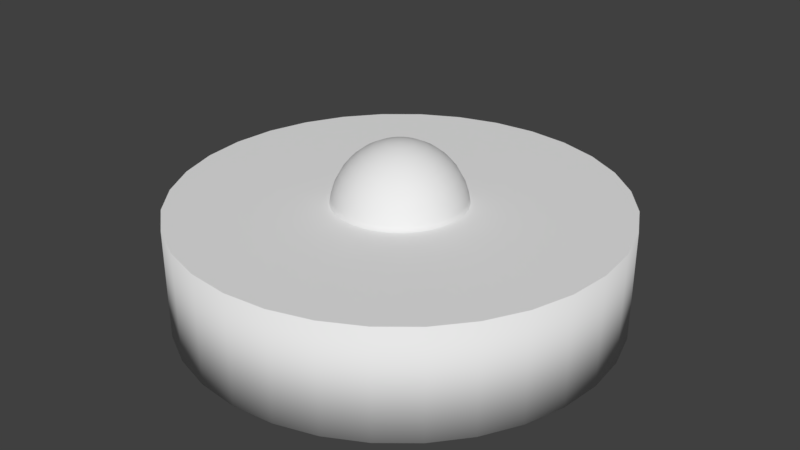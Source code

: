 # Source: Roomba.blend  (saved by Blender 2.78.0; exported with 4.5.12 LTS)
import bpy
from mathutils import Matrix  # noqa: F401  (used for matrix-valued properties, if any)

bpy.ops.wm.read_factory_settings(use_empty=True)
scene = bpy.context.scene
scene.name = 'Scene'

# ---- collections
col_collection_1 = bpy.data.collections.new('Collection 1'); scene.collection.children.link(col_collection_1)

# ---- world
world_world = bpy.data.worlds.new('World'); scene.world = world_world
world_world.color = (0.05088, 0.05088, 0.05088)
world_world.use_sun_shadow = False
world_world.sun_shadow_jitter_overblur = 0.0
world_world.cycles.sampling_method = 'MANUAL'

# ---- meshes
me_circle = bpy.data.meshes.new('Circle')
me_circle.from_pydata([(0.0, 1.0, 0.0), (-0.1951, 0.9808, 0.0), (-0.3827, 0.9239, 0.0), (-0.5556, 0.8315, 0.0), (-0.7071, 0.7071, 0.0), (-0.8315, 0.5556, 0.0), (-0.9239, 0.3827, 0.0), (-0.9808, 0.1951, 0.0), (-1.0, 7.55e-08, 0.0), (-0.9808, -0.1951, 0.0), (-0.9239, -0.3827, 0.0), (-0.8315, -0.5556, 0.0), (-0.7071, -0.7071, 0.0), (-0.5556, -0.8315, 0.0), (-0.3827, -0.9239, 0.0), (-0.1951, -0.9808, 0.0), (3.258e-07, -1.0, 0.0), (0.1951, -0.9808, 0.0), (0.3827, -0.9239, 0.0), (0.5556, -0.8315, 0.0), (0.7071, -0.7071, 0.0), (0.8315, -0.5556, 0.0), (0.9239, -0.3827, 0.0), (0.9808, -0.1951, 0.0), (1.0, 9.656e-07, 0.0), (0.9808, 0.1951, 0.0), (0.9239, 0.3827, 0.0), (0.8315, 0.5556, 0.0), (0.7071, 0.7071, 0.0), (0.5556, 0.8315, 0.0), (0.3827, 0.9239, 0.0), (0.1951, 0.9808, 0.0), (0.0, 1.0, 0.5), (-0.1951, 0.9808, 0.5), (-0.3827, 0.9239, 0.5), (-0.5556, 0.8315, 0.5), (-0.7071, 0.7071, 0.5), (-0.8315, 0.5556, 0.5), (-0.9239, 0.3827, 0.5), (-0.9808, 0.1951, 0.5), (-1.0, 7.55e-08, 0.5), (-0.9808, -0.1951, 0.5), (-0.9239, -0.3827, 0.5), (-0.8315, -0.5556, 0.5), (-0.7071, -0.7071, 0.5), (-0.5556, -0.8315, 0.5), (-0.3827, -0.9239, 0.5), (-0.1951, -0.9808, 0.5), (3.258e-07, -1.0, 0.5), (0.1951, -0.9808, 0.5), (0.3827, -0.9239, 0.5), (0.5556, -0.8315, 0.5), (0.7071, -0.7071, 0.5), (0.8315, -0.5556, 0.5), (0.9239, -0.3827, 0.5), (0.9808, -0.1951, 0.5), (1.0, 9.656e-07, 0.5), (0.9808, 0.1951, 0.5), (0.9239, 0.3827, 0.5), (0.8315, 0.5556, 0.5), (0.7071, 0.7071, 0.5), (0.5556, 0.8315, 0.5), (0.3827, 0.9239, 0.5), (0.1951, 0.9808, 0.5), (-8.312e-08, 0.3, 0.5), (-0.05853, 0.2942, 0.5), (-0.1148, 0.2772, 0.5), (-0.1667, 0.2494, 0.5), (-0.2121, 0.2121, 0.5), (-0.2494, 0.1667, 0.5), (-0.2772, 0.1148, 0.5), (-0.2942, 0.05853, 0.5), (-0.3, 2.221e-07, 0.5), (-0.2942, -0.05853, 0.5), (-0.2772, -0.1148, 0.5), (-0.2494, -0.1667, 0.5), (-0.2121, -0.2121, 0.5), (-0.1667, -0.2494, 0.5), (-0.1148, -0.2772, 0.5), (-0.05853, -0.2942, 0.5), (1.463e-08, -0.3, 0.5), (0.05853, -0.2942, 0.5), (0.1148, -0.2772, 0.5), (0.1667, -0.2494, 0.5), (0.2121, -0.2121, 0.5), (0.2494, -0.1667, 0.5), (0.2772, -0.1148, 0.5), (0.2942, -0.05853, 0.5), (0.3, 4.892e-07, 0.5), (0.2942, 0.05853, 0.5), (0.2772, 0.1148, 0.5), (0.2494, 0.1667, 0.5), (0.2121, 0.2121, 0.5), (0.1667, 0.2494, 0.5), (0.1148, 0.2772, 0.5), (0.05853, 0.2942, 0.5), (0.01142, 0.0574, 0.7607), (0.0224, 0.1126, 0.7436), (0.03252, 0.1635, 0.7159), (0.04139, 0.2081, 0.6786), (0.04866, 0.2446, 0.6331), (0.05407, 0.2718, 0.5813), (0.0574, 0.2886, 0.525), (0.0224, 0.05407, 0.7607), (0.04393, 0.1061, 0.7436), (0.06378, 0.154, 0.7159), (0.08118, 0.196, 0.6786), (0.09546, 0.2305, 0.6331), (0.1061, 0.2561, 0.5813), (0.1126, 0.2718, 0.525), (0.03252, 0.04866, 0.7607), (0.06378, 0.09546, 0.7436), (0.0926, 0.1386, 0.7159), (0.1179, 0.1764, 0.6786), (0.1386, 0.2074, 0.6331), (0.154, 0.2305, 0.5813), (0.1635, 0.2446, 0.525), (0.04139, 0.04138, 0.7607), (0.08118, 0.08118, 0.7436), (0.1179, 0.1179, 0.7159), (0.15, 0.15, 0.6786), (0.1764, 0.1764, 0.6331), (0.196, 0.196, 0.5813), (0.2081, 0.2081, 0.525), (0.04866, 0.03252, 0.7607), (0.09546, 0.06378, 0.7436), (0.1386, 0.0926, 0.7159), (0.1764, 0.1179, 0.6786), (0.2074, 0.1386, 0.6331), (0.2305, 0.154, 0.5813), (0.2446, 0.1635, 0.525), (0.05407, 0.0224, 0.7607), (0.1061, 0.04393, 0.7436), (0.154, 0.06378, 0.7159), (0.196, 0.08118, 0.6786), (0.2305, 0.09546, 0.6331), (0.2561, 0.1061, 0.5813), (0.2718, 0.1126, 0.525), (0.0574, 0.01142, 0.7607), (0.1126, 0.0224, 0.7436), (0.1635, 0.03252, 0.7159), (0.2081, 0.04138, 0.6786), (0.2446, 0.04866, 0.6331), (0.2718, 0.05407, 0.5813), (0.2886, 0.0574, 0.525), (0.05853, -2.605e-07, 0.7607), (0.1148, -2.583e-07, 0.7436), (0.1667, -2.56e-07, 0.7159), (0.2121, -2.583e-07, 0.6786), (0.2494, -2.627e-07, 0.6331), (0.2772, -2.448e-07, 0.5813), (0.2942, -2.806e-07, 0.525), (0.0574, -0.01142, 0.7607), (0.1126, -0.0224, 0.7436), (0.1635, -0.03252, 0.7159), (0.2081, -0.04139, 0.6786), (0.2446, -0.04866, 0.6331), (0.2718, -0.05407, 0.5813), (0.2886, -0.0574, 0.525), (0.05407, -0.0224, 0.7607), (0.1061, -0.04393, 0.7436), (0.154, -0.06378, 0.7159), (0.196, -0.08118, 0.6786), (0.2305, -0.09546, 0.6331), (0.2561, -0.1061, 0.5813), (0.2718, -0.1126, 0.525), (0.04866, -0.03252, 0.7607), (0.09546, -0.06378, 0.7436), (0.1386, -0.0926, 0.7159), (0.1764, -0.1179, 0.6786), (0.2074, -0.1386, 0.6331), (0.2305, -0.154, 0.5813), (0.2446, -0.1635, 0.525), (0.04139, -0.04139, 0.7607), (0.08118, -0.08118, 0.7436), (0.1179, -0.1179, 0.7159), (0.15, -0.15, 0.6786), (0.1764, -0.1764, 0.6331), (0.196, -0.196, 0.5813), (0.2081, -0.2081, 0.525), (0.03252, -0.04866, 0.7607), (0.06378, -0.09546, 0.7436), (0.0926, -0.1386, 0.7159), (0.1179, -0.1764, 0.6786), (0.1386, -0.2074, 0.6331), (0.154, -0.2305, 0.5813), (0.1635, -0.2446, 0.525), (0.0224, -0.05407, 0.7607), (0.04393, -0.1061, 0.7436), (0.06378, -0.154, 0.7159), (0.08118, -0.196, 0.6786), (0.09546, -0.2305, 0.6331), (0.1061, -0.2561, 0.5813), (0.1126, -0.2718, 0.525), (0.01142, -0.0574, 0.7607), (0.0224, -0.1126, 0.7436), (0.03252, -0.1635, 0.7159), (0.04138, -0.2081, 0.6786), (0.04866, -0.2446, 0.6331), (0.05407, -0.2718, 0.5813), (0.0574, -0.2886, 0.525), (7.377e-08, -0.05853, 0.7607), (8.83e-08, -0.1148, 0.7436), (8.383e-08, -0.1667, 0.7159), (6.819e-08, -0.2121, 0.6786), (5.03e-08, -0.2494, 0.6331), (9.501e-08, -0.2772, 0.5813), (5.03e-08, -0.2942, 0.525), (-0.01142, -0.0574, 0.7607), (-0.0224, -0.1126, 0.7436), (-0.03252, -0.1635, 0.7159), (-0.04138, -0.2081, 0.6786), (-0.04866, -0.2446, 0.6331), (-0.05407, -0.2718, 0.5813), (-0.0574, -0.2886, 0.525), (-0.0224, -0.05407, 0.7607), (-0.04393, -0.1061, 0.7436), (-0.06378, -0.154, 0.7159), (-0.08118, -0.196, 0.6786), (-0.09546, -0.2305, 0.6331), (-0.1061, -0.2561, 0.5813), (-0.1126, -0.2718, 0.525), (2.163e-08, -3.415e-07, 0.7665), (-0.03252, -0.04866, 0.7607), (-0.06378, -0.09546, 0.7436), (-0.0926, -0.1386, 0.7159), (-0.1179, -0.1764, 0.6786), (-0.1386, -0.2074, 0.6331), (-0.154, -0.2305, 0.5813), (-0.1635, -0.2446, 0.525), (-0.04138, -0.04139, 0.7607), (-0.08118, -0.08118, 0.7436), (-0.1179, -0.1179, 0.7159), (-0.15, -0.15, 0.6786), (-0.1764, -0.1764, 0.6331), (-0.196, -0.196, 0.5813), (-0.2081, -0.2081, 0.525), (-0.04866, -0.03252, 0.7607), (-0.09546, -0.06378, 0.7436), (-0.1386, -0.0926, 0.7159), (-0.1764, -0.1179, 0.6786), (-0.2074, -0.1386, 0.6331), (-0.2305, -0.154, 0.5813), (-0.2446, -0.1635, 0.525), (-0.05407, -0.0224, 0.7607), (-0.1061, -0.04393, 0.7436), (-0.154, -0.06378, 0.7159), (-0.196, -0.08118, 0.6786), (-0.2305, -0.09546, 0.6331), (-0.2561, -0.1061, 0.5813), (-0.2718, -0.1126, 0.525), (-0.0574, -0.01142, 0.7607), (-0.1126, -0.0224, 0.7436), (-0.1635, -0.03252, 0.7159), (-0.2081, -0.04139, 0.6786), (-0.2446, -0.04866, 0.6331), (-0.2718, -0.05407, 0.5813), (-0.2886, -0.0574, 0.525), (-0.05853, -2.56e-07, 0.7607), (-0.1148, -2.471e-07, 0.7436), (-0.1667, -2.471e-07, 0.7159), (-0.2121, -2.18e-07, 0.6786), (-0.2494, -2.046e-07, 0.6331), (-0.2772, -2.583e-07, 0.5813), (-0.2942, -1.912e-07, 0.525), (-0.0574, 0.01142, 0.7607), (-0.1126, 0.0224, 0.7436), (-0.1635, 0.03252, 0.7159), (-0.2081, 0.04138, 0.6786), (-0.2446, 0.04866, 0.6331), (-0.2718, 0.05407, 0.5813), (-0.2886, 0.0574, 0.525), (-0.05407, 0.0224, 0.7607), (-0.1061, 0.04393, 0.7436), (-0.154, 0.06378, 0.7159), (-0.196, 0.08118, 0.6786), (-0.2305, 0.09546, 0.6331), (-0.2561, 0.1061, 0.5813), (-0.2718, 0.1126, 0.525), (-0.04866, 0.03252, 0.7607), (-0.09546, 0.06378, 0.7436), (-0.1386, 0.0926, 0.7159), (-0.1764, 0.1179, 0.6786), (-0.2074, 0.1386, 0.6331), (-0.2305, 0.154, 0.5813), (-0.2446, 0.1635, 0.525), (-0.04138, 0.04138, 0.7607), (-0.08118, 0.08118, 0.7436), (-0.1179, 0.1179, 0.7159), (-0.15, 0.15, 0.6786), (-0.1764, 0.1764, 0.6331), (-0.196, 0.196, 0.5813), (-0.2081, 0.2081, 0.525), (-0.03252, 0.04866, 0.7607), (-0.06378, 0.09546, 0.7436), (-0.0926, 0.1386, 0.7159), (-0.1179, 0.1764, 0.6786), (-0.1386, 0.2074, 0.6331), (-0.154, 0.2305, 0.5813), (-0.1635, 0.2446, 0.525), (-0.0224, 0.05407, 0.7607), (-0.04393, 0.1061, 0.7436), (-0.06378, 0.154, 0.7159), (-0.08118, 0.196, 0.6786), (-0.09546, 0.2305, 0.6331), (-0.1061, 0.2561, 0.5813), (-0.1126, 0.2718, 0.525), (-0.01142, 0.0574, 0.7607), (-0.0224, 0.1126, 0.7436), (-0.03252, 0.1635, 0.7159), (-0.04138, 0.2081, 0.6786), (-0.04866, 0.2446, 0.6331), (-0.05407, 0.2718, 0.5813), (-0.0574, 0.2886, 0.525), (8.718e-08, 0.05853, 0.7607), (9.948e-08, 0.1148, 0.7436), (1.084e-07, 0.1667, 0.7159), (1.218e-07, 0.2121, 0.6786), (1.576e-07, 0.2494, 0.6331), (9.501e-08, 0.2772, 0.5813), (1.531e-07, 0.2942, 0.525)], [], [(6, 38, 37, 5), (20, 52, 51, 19), (7, 39, 38, 6), (21, 53, 52, 20), (8, 40, 39, 7), (22, 54, 53, 21), (9, 41, 40, 8), (23, 55, 54, 22), (10, 42, 41, 9), (24, 56, 55, 23), (11, 43, 42, 10), (25, 57, 56, 24), (12, 44, 43, 11), (26, 58, 57, 25), (13, 45, 44, 12), (27, 59, 58, 26), (14, 46, 45, 13), (1, 33, 32, 0), (28, 60, 59, 27), (15, 47, 46, 14), (2, 34, 33, 1), (29, 61, 60, 28), (16, 48, 47, 15), (3, 35, 34, 2), (30, 62, 61, 29), (17, 49, 48, 16), (4, 36, 35, 3), (31, 63, 62, 30), (18, 50, 49, 17), (5, 37, 36, 4), (0, 32, 63, 31), (19, 51, 50, 18), (33, 65, 64, 32), (60, 92, 91, 59), (47, 79, 78, 46), (34, 66, 65, 33), (61, 93, 92, 60), (48, 80, 79, 47), (35, 67, 66, 34), (62, 94, 93, 61), (49, 81, 80, 48), (36, 68, 67, 35), (63, 95, 94, 62), (50, 82, 81, 49), (37, 69, 68, 36), (32, 64, 95, 63), (51, 83, 82, 50), (38, 70, 69, 37), (52, 84, 83, 51), (39, 71, 70, 38), (53, 85, 84, 52), (40, 72, 71, 39), (54, 86, 85, 53), (41, 73, 72, 40), (55, 87, 86, 54), (42, 74, 73, 41), (56, 88, 87, 55), (43, 75, 74, 42), (57, 89, 88, 56), (44, 76, 75, 43), (58, 90, 89, 57), (45, 77, 76, 44), (59, 91, 90, 58), (46, 78, 77, 45), (1, 0, 31, 30, 29, 28, 27, 26, 25, 24, 23, 22, 21, 20, 19, 18, 17, 16, 15, 14, 13, 12, 11, 10, 9, 8, 7, 6, 5, 4, 3, 2), (319, 318, 100, 101), (320, 319, 101, 102), (314, 222, 96), (315, 314, 96, 97), (316, 315, 97, 98), (317, 316, 98, 99), (318, 317, 99, 100), (100, 99, 106, 107), (101, 100, 107, 108), (102, 101, 108, 109), (96, 222, 103), (97, 96, 103, 104), (98, 97, 104, 105), (99, 98, 105, 106), (103, 222, 110), (104, 103, 110, 111), (105, 104, 111, 112), (106, 105, 112, 113), (107, 106, 113, 114), (108, 107, 114, 115), (109, 108, 115, 116), (114, 113, 120, 121), (115, 114, 121, 122), (116, 115, 122, 123), (110, 222, 117), (111, 110, 117, 118), (112, 111, 118, 119), (92, 123, 130, 91), (113, 112, 119, 120), (118, 117, 124, 125), (119, 118, 125, 126), (91, 130, 137, 90), (120, 119, 126, 127), (121, 120, 127, 128), (122, 121, 128, 129), (123, 122, 129, 130), (117, 222, 124), (129, 128, 135, 136), (130, 129, 136, 137), (124, 222, 131), (125, 124, 131, 132), (126, 125, 132, 133), (90, 137, 144, 89), (127, 126, 133, 134), (128, 127, 134, 135), (132, 131, 138, 139), (133, 132, 139, 140), (89, 144, 151, 88), (134, 133, 140, 141), (135, 134, 141, 142), (136, 135, 142, 143), (137, 136, 143, 144), (131, 222, 138), (143, 142, 149, 150), (144, 143, 150, 151), (138, 222, 145), (139, 138, 145, 146), (140, 139, 146, 147), (88, 151, 158, 87), (141, 140, 147, 148), (142, 141, 148, 149), (147, 146, 153, 154), (87, 158, 165, 86), (148, 147, 154, 155), (149, 148, 155, 156), (150, 149, 156, 157), (151, 150, 157, 158), (145, 222, 152), (146, 145, 152, 153), (158, 157, 164, 165), (152, 222, 159), (153, 152, 159, 160), (154, 153, 160, 161), (86, 165, 172, 85), (155, 154, 161, 162), (156, 155, 162, 163), (157, 156, 163, 164), (84, 85, 172, 179), (162, 161, 168, 169), (163, 162, 169, 170), (164, 163, 170, 171), (165, 164, 171, 172), (159, 222, 166), (160, 159, 166, 167), (161, 160, 167, 168), (166, 222, 173), (167, 166, 173, 174), (168, 167, 174, 175), (82, 83, 186, 193), (169, 168, 175, 176), (170, 169, 176, 177), (171, 170, 177, 178), (172, 171, 178, 179), (176, 175, 182, 183), (177, 176, 183, 184), (178, 177, 184, 185), (179, 178, 185, 186), (173, 222, 180), (174, 173, 180, 181), (84, 179, 186, 83), (175, 174, 181, 182), (81, 200, 207, 80), (180, 222, 187), (181, 180, 187, 188), (82, 193, 200, 81), (182, 181, 188, 189), (79, 214, 221, 78), (183, 182, 189, 190), (184, 183, 190, 191), (185, 184, 191, 192), (186, 185, 192, 193), (191, 190, 197, 198), (192, 191, 198, 199), (193, 192, 199, 200), (187, 222, 194), (188, 187, 194, 195), (80, 207, 214, 79), (189, 188, 195, 196), (77, 229, 236, 76), (190, 189, 196, 197), (194, 222, 201), (195, 194, 201, 202), (78, 221, 229, 77), (196, 195, 202, 203), (197, 196, 203, 204), (198, 197, 204, 205), (199, 198, 205, 206), (200, 199, 206, 207), (205, 204, 211, 212), (206, 205, 212, 213), (207, 206, 213, 214), (201, 222, 208), (202, 201, 208, 209), (76, 236, 243, 75), (203, 202, 209, 210), (204, 203, 210, 211), (209, 208, 215, 216), (75, 243, 250, 74), (210, 209, 216, 217), (211, 210, 217, 218), (212, 211, 218, 219), (213, 212, 219, 220), (214, 213, 220, 221), (208, 222, 215), (220, 219, 227, 228), (221, 220, 228, 229), (215, 222, 223), (216, 215, 223, 224), (74, 250, 257, 73), (217, 216, 224, 225), (218, 217, 225, 226), (219, 218, 226, 227), (73, 257, 264, 72), (225, 224, 231, 232), (226, 225, 232, 233), (227, 226, 233, 234), (228, 227, 234, 235), (229, 228, 235, 236), (223, 222, 230), (224, 223, 230, 231), (236, 235, 242, 243), (230, 222, 237), (231, 230, 237, 238), (71, 72, 264, 271), (232, 231, 238, 239), (233, 232, 239, 240), (234, 233, 240, 241), (235, 234, 241, 242), (239, 238, 245, 246), (240, 239, 246, 247), (241, 240, 247, 248), (242, 241, 248, 249), (243, 242, 249, 250), (237, 222, 244), (238, 237, 244, 245), (71, 271, 278, 70), (250, 249, 256, 257), (244, 222, 251), (245, 244, 251, 252), (69, 70, 278, 285), (246, 245, 252, 253), (247, 246, 253, 254), (248, 247, 254, 255), (249, 248, 255, 256), (254, 253, 260, 261), (255, 254, 261, 262), (256, 255, 262, 263), (257, 256, 263, 264), (251, 222, 258), (252, 251, 258, 259), (69, 285, 292, 68), (253, 252, 259, 260), (258, 222, 265), (259, 258, 265, 266), (68, 292, 299, 67), (260, 259, 266, 267), (261, 260, 267, 268), (262, 261, 268, 269), (263, 262, 269, 270), (264, 263, 270, 271), (268, 267, 274, 275), (269, 268, 275, 276), (270, 269, 276, 277), (271, 270, 277, 278), (265, 222, 272), (266, 265, 272, 273), (67, 299, 306, 66), (267, 266, 273, 274), (272, 222, 279), (273, 272, 279, 280), (66, 306, 313, 65), (274, 273, 280, 281), (275, 274, 281, 282), (276, 275, 282, 283), (277, 276, 283, 284), (278, 277, 284, 285), (283, 282, 289, 290), (284, 283, 290, 291), (285, 284, 291, 292), (279, 222, 286), (280, 279, 286, 287), (65, 313, 320, 64), (281, 280, 287, 288), (282, 281, 288, 289), (287, 286, 293, 294), (64, 320, 102, 95), (288, 287, 294, 295), (289, 288, 295, 296), (290, 289, 296, 297), (291, 290, 297, 298), (292, 291, 298, 299), (286, 222, 293), (298, 297, 304, 305), (299, 298, 305, 306), (293, 222, 300), (294, 293, 300, 301), (95, 102, 109, 94), (295, 294, 301, 302), (296, 295, 302, 303), (297, 296, 303, 304), (301, 300, 307, 308), (94, 109, 116, 93), (302, 301, 308, 309), (303, 302, 309, 310), (304, 303, 310, 311), (305, 304, 311, 312), (306, 305, 312, 313), (300, 222, 307), (312, 311, 318, 319), (313, 312, 319, 320), (307, 222, 314), (308, 307, 314, 315), (93, 116, 123, 92), (309, 308, 315, 316), (310, 309, 316, 317), (311, 310, 317, 318)])
me_circle.polygons.foreach_set('use_smooth', [1, 1, 1, 1, 1, 1, 1, 1, 1, 1, 1, 1, 1, 1, 1, 1, 1, 1, 1, 1, 1, 1, 1, 1, 1, 1, 1, 1, 1, 1, 1, 1, 0, 0, 0, 0, 0, 0, 0, 0, 0, 0, 0, 0, 0, 0, 0, 0, 0, 0, 0, 0, 0, 0, 0, 0, 0, 0, 0, 0, 0, 0, 0, 0, 1, 1, 1, 1, 1, 1, 1, 1, 1, 1, 1, 1, 1, 1, 1, 1, 1, 1, 1, 1, 1, 1, 1, 1, 1, 1, 1, 1, 1, 1, 1, 1, 1, 1, 1, 1, 1, 1, 1, 1, 1, 1, 1, 1, 1, 1, 1, 1, 1, 1, 1, 1, 1, 1, 1, 1, 1, 1, 1, 1, 1, 1, 1, 1, 1, 1, 1, 1, 1, 1, 1, 1, 1, 1, 1, 1, 1, 1, 1, 1, 1, 1, 1, 1, 1, 1, 1, 1, 1, 1, 1, 1, 1, 1, 1, 1, 1, 1, 1, 1, 1, 1, 1, 1, 1, 1, 1, 1, 1, 1, 1, 1, 1, 1, 1, 1, 1, 1, 1, 1, 1, 1, 1, 1, 1, 1, 1, 1, 1, 1, 1, 1, 1, 1, 1, 1, 1, 1, 1, 1, 1, 1, 1, 1, 1, 1, 1, 1, 1, 1, 1, 1, 1, 1, 1, 1, 1, 1, 1, 1, 1, 1, 1, 1, 1, 1, 1, 1, 1, 1, 1, 1, 1, 1, 1, 1, 1, 1, 1, 1, 1, 1, 1, 1, 1, 1, 1, 1, 1, 1, 1, 1, 1, 1, 1, 1, 1, 1, 1, 1, 1, 1, 1, 1, 1, 1, 1, 1, 1, 1, 1, 1, 1, 1, 1, 1, 1, 1, 1, 1, 1, 1, 1, 1, 1, 1, 1, 1, 1, 1, 1, 1, 1, 1, 1, 1, 1, 1, 1, 1, 1, 1, 1, 1, 1, 1, 1, 1, 1, 1, 1, 1, 1, 1, 1, 1, 1])
me_circle.use_remesh_preserve_volume = False
me_circle.use_remesh_preserve_attributes = False
me_circle.use_mirror_vertex_groups = False
me_circle.update()

# ---- objects
ob_circle = bpy.data.objects.new('Circle', me_circle)

# ---- transforms, parenting, visibility, modifiers, constraints
ob_circle.location = (1.0, -0.1346, 0.4208)
ob_circle.lineart.crease_threshold = 0.0

# ---- collection membership
col_collection_1.objects.link(ob_circle)

# ---- scene / render settings (as saved in the file)
scene.frame_start = 1; scene.frame_end = 250; scene.frame_set(1)
scene.render.engine = 'BLENDER_EEVEE_NEXT'
scene.render.resolution_percentage = 50
scene.render.dither_intensity = 0.0
scene.cycles.use_denoising = False
scene.cycles.samples = 128
scene.cycles.sampling_pattern = 'TABULATED_SOBOL'
scene.cycles.light_sampling_threshold = 0.0
scene.cycles.use_adaptive_sampling = False
scene.cycles.use_light_tree = False
scene.cycles.blur_glossy = 0.0
scene.cycles.sample_clamp_indirect = 0.0
scene.view_settings.view_transform = 'Standard'
bpy.context.view_layer.update()

# ---- added for rendering (the .blend has no active camera and no usable light): camera, sun
cam_auto = bpy.data.cameras.new('AutoCamera')
cam_auto.lens = 50.0
cam_auto.sensor_width = 36.0
cam_auto.clip_end = 1000.0
ob_auto_camera = bpy.data.objects.new('AutoCamera', cam_auto)
scene.collection.objects.link(ob_auto_camera)
ob_auto_camera.location = (3.71142, -3.38814, 2.97305)
ob_auto_camera.rotation_euler = (1.09748, -7.21219e-08, 0.694738)
scene.camera = ob_auto_camera
light_auto_sun = bpy.data.lights.new('AutoSun', 'SUN')
light_auto_sun.energy = 3.0
light_auto_sun.angle = 0.0523599
ob_auto_sun = bpy.data.objects.new('AutoSun', light_auto_sun)
scene.collection.objects.link(ob_auto_sun)
ob_auto_sun.rotation_euler = (0.872665, 0.174533, 0.523599)
bpy.context.view_layer.update()
